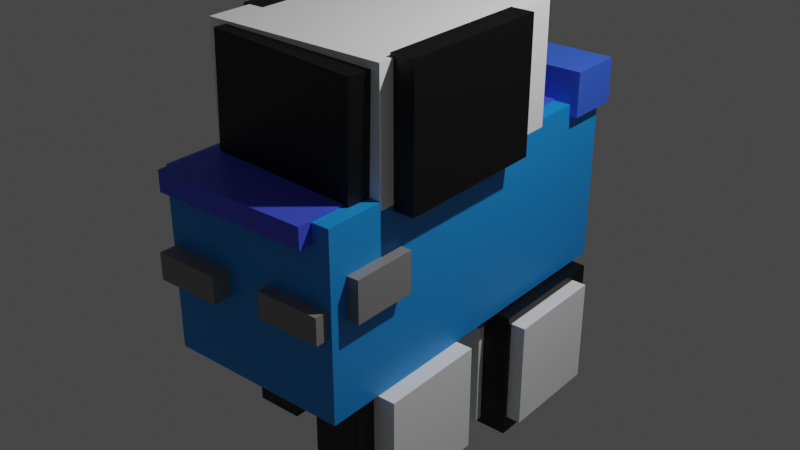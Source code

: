 # Source: crossy_road_car_.blend  (saved by Blender 3.5.10; exported with 4.5.12 LTS)
import bpy
from mathutils import Matrix  # noqa: F401  (used for matrix-valued properties, if any)

bpy.ops.wm.read_factory_settings(use_empty=True)
scene = bpy.context.scene
scene.name = 'Scene'

# ---- collections
col_collection = bpy.data.collections.new('Collection'); scene.collection.children.link(col_collection)

# ---- materials (node trees are filled in below, after node groups)
mat_material_001 = bpy.data.materials.new('Material.001')
mat_material_001.use_transparent_shadow = False
mat_material_002 = bpy.data.materials.new('Material.002')
mat_material_002.use_transparent_shadow = False
mat_material_003 = bpy.data.materials.new('Material.003')
mat_material_003.use_transparent_shadow = False
mat_material_004 = bpy.data.materials.new('Material.004')
mat_material_004.use_transparent_shadow = False
mat_material_005 = bpy.data.materials.new('Material.005')
mat_material_005.use_transparent_shadow = False
mat_material_008 = bpy.data.materials.new('Material.008')
mat_material_008.use_transparent_shadow = False
mat_material_006 = bpy.data.materials.new('Material.006')
mat_material_006.use_transparent_shadow = False
mat_material_009 = bpy.data.materials.new('Material.009')
mat_material_009.use_transparent_shadow = False
mat_material_007 = bpy.data.materials.new('Material.007')
mat_material_007.use_transparent_shadow = False
mat_material_010 = bpy.data.materials.new('Material.010')
mat_material_010.use_transparent_shadow = False
mat_material_011 = bpy.data.materials.new('Material.011')
mat_material_011.use_transparent_shadow = False

# ---- material node trees
mat_material_001.use_nodes = True; mat_material_001.node_tree.nodes.clear()
_N = mat_material_001.node_tree.nodes; _L = mat_material_001.node_tree.links
n0 = _N.new('ShaderNodeBsdfPrincipled'); n0.name = 'Principled BSDF'; n0.location = (10, 300)
n0.distribution = 'GGX'
n0.subsurface_method = 'RANDOM_WALK_SKIN'
n0.inputs[0].default_value = (0.009299, 0.288, 0.8, 1.0)
n0.inputs[3].default_value = 1.45
n0.inputs[27].default_value = (0.0, 0.0, 0.0, 1.0)
n0.inputs[28].default_value = 1.0
n1 = _N.new('ShaderNodeOutputMaterial'); n1.name = 'Material Output'; n1.location = (300, 300)
_L.new(n0.outputs[0], n1.inputs[0])
n1.is_active_output = True
mat_material_002.use_nodes = True; mat_material_002.node_tree.nodes.clear()
_N = mat_material_002.node_tree.nodes; _L = mat_material_002.node_tree.links
n0 = _N.new('ShaderNodeBsdfPrincipled'); n0.name = 'Principled BSDF'; n0.location = (10, 300)
n0.distribution = 'GGX'
n0.subsurface_method = 'RANDOM_WALK_SKIN'
n0.inputs[0].default_value = (0.06169, 0.09643, 0.8, 1.0)
n0.inputs[3].default_value = 1.45
n0.inputs[27].default_value = (0.0, 0.0, 0.0, 1.0)
n0.inputs[28].default_value = 1.0
n1 = _N.new('ShaderNodeOutputMaterial'); n1.name = 'Material Output'; n1.location = (300, 300)
_L.new(n0.outputs[0], n1.inputs[0])
n1.is_active_output = True
mat_material_003.use_nodes = True; mat_material_003.node_tree.nodes.clear()
_N = mat_material_003.node_tree.nodes; _L = mat_material_003.node_tree.links
n0 = _N.new('ShaderNodeBsdfPrincipled'); n0.name = 'Principled BSDF'; n0.location = (10, 300)
n0.distribution = 'GGX'
n0.subsurface_method = 'RANDOM_WALK_SKIN'
n0.inputs[0].default_value = (0.04368, 0.1272, 0.8, 1.0)
n0.inputs[3].default_value = 1.45
n0.inputs[27].default_value = (0.0, 0.0, 0.0, 1.0)
n0.inputs[28].default_value = 1.0
n1 = _N.new('ShaderNodeOutputMaterial'); n1.name = 'Material Output'; n1.location = (300, 300)
_L.new(n0.outputs[0], n1.inputs[0])
n1.is_active_output = True
mat_material_004.use_nodes = True; mat_material_004.node_tree.nodes.clear()
_N = mat_material_004.node_tree.nodes; _L = mat_material_004.node_tree.links
n0 = _N.new('ShaderNodeBsdfPrincipled'); n0.name = 'Principled BSDF'; n0.location = (10, 300)
n0.distribution = 'GGX'
n0.subsurface_method = 'RANDOM_WALK_SKIN'
n0.inputs[0].default_value = (0.2396, 0.2396, 0.2396, 1.0)
n0.inputs[3].default_value = 1.45
n0.inputs[27].default_value = (0.0, 0.0, 0.0, 1.0)
n0.inputs[28].default_value = 1.0
n1 = _N.new('ShaderNodeOutputMaterial'); n1.name = 'Material Output'; n1.location = (300, 300)
_L.new(n0.outputs[0], n1.inputs[0])
n1.is_active_output = True
mat_material_005.use_nodes = True; mat_material_005.node_tree.nodes.clear()
_N = mat_material_005.node_tree.nodes; _L = mat_material_005.node_tree.links
n0 = _N.new('ShaderNodeBsdfPrincipled'); n0.name = 'Principled BSDF'; n0.location = (10, 300)
n0.distribution = 'GGX'
n0.subsurface_method = 'RANDOM_WALK_SKIN'
n0.inputs[0].default_value = (0.0, 0.0, 0.0, 1.0)
n0.inputs[3].default_value = 1.45
n0.inputs[27].default_value = (0.0, 0.0, 0.0, 1.0)
n0.inputs[28].default_value = 1.0
n1 = _N.new('ShaderNodeOutputMaterial'); n1.name = 'Material Output'; n1.location = (300, 300)
_L.new(n0.outputs[0], n1.inputs[0])
n1.is_active_output = True
mat_material_008.use_nodes = True; mat_material_008.node_tree.nodes.clear()
_N = mat_material_008.node_tree.nodes; _L = mat_material_008.node_tree.links
n0 = _N.new('ShaderNodeBsdfPrincipled'); n0.name = 'Principled BSDF'; n0.location = (10, 300)
n0.distribution = 'GGX'
n0.subsurface_method = 'RANDOM_WALK_SKIN'
n0.inputs[0].default_value = (1.0, 1.0, 1.0, 1.0)
n0.inputs[3].default_value = 1.45
n0.inputs[27].default_value = (0.0, 0.0, 0.0, 1.0)
n0.inputs[28].default_value = 1.0
n1 = _N.new('ShaderNodeOutputMaterial'); n1.name = 'Material Output'; n1.location = (300, 300)
_L.new(n0.outputs[0], n1.inputs[0])
n1.is_active_output = True
mat_material_006.use_nodes = True; mat_material_006.node_tree.nodes.clear()
_N = mat_material_006.node_tree.nodes; _L = mat_material_006.node_tree.links
n0 = _N.new('ShaderNodeBsdfPrincipled'); n0.name = 'Principled BSDF'; n0.location = (10, 300)
n0.distribution = 'GGX'
n0.subsurface_method = 'RANDOM_WALK_SKIN'
n0.inputs[0].default_value = (1.0, 1.0, 1.0, 1.0)
n0.inputs[3].default_value = 1.45
n0.inputs[27].default_value = (0.0, 0.0, 0.0, 1.0)
n0.inputs[28].default_value = 1.0
n1 = _N.new('ShaderNodeOutputMaterial'); n1.name = 'Material Output'; n1.location = (300, 300)
_L.new(n0.outputs[0], n1.inputs[0])
n1.is_active_output = True
mat_material_009.use_nodes = True; mat_material_009.node_tree.nodes.clear()
_N = mat_material_009.node_tree.nodes; _L = mat_material_009.node_tree.links
n0 = _N.new('ShaderNodeBsdfPrincipled'); n0.name = 'Principled BSDF'; n0.location = (10, 300)
n0.distribution = 'GGX'
n0.subsurface_method = 'RANDOM_WALK_SKIN'
n0.inputs[0].default_value = (1.0, 1.0, 1.0, 1.0)
n0.inputs[3].default_value = 1.45
n0.inputs[27].default_value = (0.0, 0.0, 0.0, 1.0)
n0.inputs[28].default_value = 1.0
n1 = _N.new('ShaderNodeOutputMaterial'); n1.name = 'Material Output'; n1.location = (300, 300)
_L.new(n0.outputs[0], n1.inputs[0])
n1.is_active_output = True
mat_material_007.use_nodes = True; mat_material_007.node_tree.nodes.clear()
_N = mat_material_007.node_tree.nodes; _L = mat_material_007.node_tree.links
n0 = _N.new('ShaderNodeBsdfPrincipled'); n0.name = 'Principled BSDF'; n0.location = (10, 300)
n0.distribution = 'GGX'
n0.subsurface_method = 'RANDOM_WALK_SKIN'
n0.inputs[0].default_value = (1.0, 1.0, 1.0, 1.0)
n0.inputs[3].default_value = 1.45
n0.inputs[27].default_value = (0.0, 0.0, 0.0, 1.0)
n0.inputs[28].default_value = 1.0
n1 = _N.new('ShaderNodeOutputMaterial'); n1.name = 'Material Output'; n1.location = (300, 300)
_L.new(n0.outputs[0], n1.inputs[0])
n1.is_active_output = True
mat_material_010.use_nodes = True; mat_material_010.node_tree.nodes.clear()
_N = mat_material_010.node_tree.nodes; _L = mat_material_010.node_tree.links
n0 = _N.new('ShaderNodeBsdfPrincipled'); n0.name = 'Principled BSDF'; n0.location = (10, 300)
n0.distribution = 'GGX'
n0.subsurface_method = 'RANDOM_WALK_SKIN'
n0.inputs[0].default_value = (1.0, 1.0, 1.0, 1.0)
n0.inputs[3].default_value = 1.45
n0.inputs[27].default_value = (0.0, 0.0, 0.0, 1.0)
n0.inputs[28].default_value = 1.0
n1 = _N.new('ShaderNodeOutputMaterial'); n1.name = 'Material Output'; n1.location = (300, 300)
_L.new(n0.outputs[0], n1.inputs[0])
n1.is_active_output = True
mat_material_011.use_nodes = True; mat_material_011.node_tree.nodes.clear()
_N = mat_material_011.node_tree.nodes; _L = mat_material_011.node_tree.links
n0 = _N.new('ShaderNodeBsdfPrincipled'); n0.name = 'Principled BSDF'; n0.location = (10, 300)
n0.distribution = 'GGX'
n0.subsurface_method = 'RANDOM_WALK_SKIN'
n0.inputs[0].default_value = (0.0, 0.0, 0.0, 1.0)
n0.inputs[3].default_value = 1.45
n0.inputs[27].default_value = (0.0, 0.0, 0.0, 1.0)
n0.inputs[28].default_value = 1.0
n1 = _N.new('ShaderNodeOutputMaterial'); n1.name = 'Material Output'; n1.location = (300, 300)
_L.new(n0.outputs[0], n1.inputs[0])
n1.is_active_output = True

# ---- world
world_world = bpy.data.worlds.new('World'); scene.world = world_world
world_world.use_nodes = True; world_world.node_tree.nodes.clear()
_N = world_world.node_tree.nodes; _L = world_world.node_tree.links
n0 = _N.new('ShaderNodeOutputWorld'); n0.name = 'World Output'; n0.location = (300, 300)
n1 = _N.new('ShaderNodeBackground'); n1.name = 'Background'; n1.location = (10, 300)
n1.inputs[0].default_value = (0.05088, 0.05088, 0.05088, 1.0)
_L.new(n1.outputs[0], n0.inputs[0])
n0.is_active_output = True
world_world.color = (0.05088, 0.05088, 0.05088)
world_world.use_sun_shadow = False
world_world.sun_shadow_jitter_overblur = 0.0

# ---- lights
light_light = bpy.data.lights.new('Light', 'POINT')
light_light.transmission_factor = 0.0
light_light.energy = 1000.0
light_light.shadow_soft_size = 0.1
light_light.shadow_maximum_resolution = 0.006
light_light.use_absolute_resolution = True

# ---- meshes
me_cube_002 = bpy.data.meshes.new('Cube.002')
me_cube_002.from_pydata([(-1.0, -1.0, -1.0), (-1.0, -1.0, 1.0), (-1.0, 1.0, -1.0), (-1.0, 1.0, 1.0), (1.0, -1.0, -1.0), (1.0, -1.0, 1.0), (1.0, 1.0, -1.0), (1.0, 1.0, 1.0)], [], [(0, 1, 3, 2), (2, 3, 7, 6), (6, 7, 5, 4), (4, 5, 1, 0), (2, 6, 4, 0), (7, 3, 1, 5)])
_uv = me_cube_002.uv_layers.new(name='UVMap')
_uv.uv.foreach_set('vector', [0.375, 0.0, 0.625, 0.0, 0.625, 0.25, 0.375, 0.25, 0.375, 0.25, 0.625, 0.25, 0.625, 0.5, 0.375, 0.5, 0.375, 0.5, 0.625, 0.5, 0.625, 0.75, 0.375, 0.75, 0.375, 0.75, 0.625, 0.75, 0.625, 1.0, 0.375, 1.0, 0.125, 0.5, 0.375, 0.5, 0.375, 0.75, 0.125, 0.75, 0.625, 0.5, 0.875, 0.5, 0.875, 0.75, 0.625, 0.75])
me_cube_002.materials.append(mat_material_001)
me_cube_002.update()
me_cube_004 = bpy.data.meshes.new('Cube.004')
me_cube_004.from_pydata([(-1.0, -1.0, -1.0), (-1.0, -1.0, 1.0), (-1.0, 1.0, -1.0), (-1.0, 1.0, 1.0), (1.0, -1.0, -1.0), (1.0, -1.0, 1.0), (1.0, 1.0, -1.0), (1.0, 1.0, 1.0)], [], [(0, 1, 3, 2), (2, 3, 7, 6), (6, 7, 5, 4), (4, 5, 1, 0), (2, 6, 4, 0), (7, 3, 1, 5)])
_uv = me_cube_004.uv_layers.new(name='UVMap')
_uv.uv.foreach_set('vector', [0.375, 0.0, 0.625, 0.0, 0.625, 0.25, 0.375, 0.25, 0.375, 0.25, 0.625, 0.25, 0.625, 0.5, 0.375, 0.5, 0.375, 0.5, 0.625, 0.5, 0.625, 0.75, 0.375, 0.75, 0.375, 0.75, 0.625, 0.75, 0.625, 1.0, 0.375, 1.0, 0.125, 0.5, 0.375, 0.5, 0.375, 0.75, 0.125, 0.75, 0.625, 0.5, 0.875, 0.5, 0.875, 0.75, 0.625, 0.75])
me_cube_004.materials.append(mat_material_002)
me_cube_004.update()
me_cube_005 = bpy.data.meshes.new('Cube.005')
me_cube_005.from_pydata([(-1.0, -1.0, -1.0), (-1.0, -1.0, 1.0), (-1.0, 1.0, -1.0), (-1.0, 1.0, 1.0), (1.0, -1.0, -1.0), (1.0, -1.0, 1.0), (1.0, 1.0, -1.0), (1.0, 1.0, 1.0)], [], [(0, 1, 3, 2), (2, 3, 7, 6), (6, 7, 5, 4), (4, 5, 1, 0), (2, 6, 4, 0), (7, 3, 1, 5)])
_uv = me_cube_005.uv_layers.new(name='UVMap')
_uv.uv.foreach_set('vector', [0.375, 0.0, 0.625, 0.0, 0.625, 0.25, 0.375, 0.25, 0.375, 0.25, 0.625, 0.25, 0.625, 0.5, 0.375, 0.5, 0.375, 0.5, 0.625, 0.5, 0.625, 0.75, 0.375, 0.75, 0.375, 0.75, 0.625, 0.75, 0.625, 1.0, 0.375, 1.0, 0.125, 0.5, 0.375, 0.5, 0.375, 0.75, 0.125, 0.75, 0.625, 0.5, 0.875, 0.5, 0.875, 0.75, 0.625, 0.75])
me_cube_005.materials.append(mat_material_003)
me_cube_005.update()
me_cube_006 = bpy.data.meshes.new('Cube.006')
me_cube_006.from_pydata([(-1.0, -1.0, -1.0), (-1.0, -1.0, 1.0), (-1.0, 1.0, -1.0), (-1.0, 1.0, 1.0), (1.0, -1.0, -1.0), (1.0, -1.0, 1.0), (1.0, 1.0, -1.0), (1.0, 1.0, 1.0)], [], [(0, 1, 3, 2), (2, 3, 7, 6), (6, 7, 5, 4), (4, 5, 1, 0), (2, 6, 4, 0), (7, 3, 1, 5)])
_uv = me_cube_006.uv_layers.new(name='UVMap')
_uv.uv.foreach_set('vector', [0.375, 0.0, 0.625, 0.0, 0.625, 0.25, 0.375, 0.25, 0.375, 0.25, 0.625, 0.25, 0.625, 0.5, 0.375, 0.5, 0.375, 0.5, 0.625, 0.5, 0.625, 0.75, 0.375, 0.75, 0.375, 0.75, 0.625, 0.75, 0.625, 1.0, 0.375, 1.0, 0.125, 0.5, 0.375, 0.5, 0.375, 0.75, 0.125, 0.75, 0.625, 0.5, 0.875, 0.5, 0.875, 0.75, 0.625, 0.75])
me_cube_006.materials.append(mat_material_004)
me_cube_006.update()
me_cube_007 = bpy.data.meshes.new('Cube.007')
me_cube_007.from_pydata([(-1.0, -1.0, -1.0), (-1.0, -1.0, 1.0), (-1.0, 1.0, -1.0), (-1.0, 1.0, 1.0), (1.0, -1.0, -1.0), (1.0, -1.0, 1.0), (1.0, 1.0, -1.0), (1.0, 1.0, 1.0)], [], [(0, 1, 3, 2), (2, 3, 7, 6), (6, 7, 5, 4), (4, 5, 1, 0), (2, 6, 4, 0), (7, 3, 1, 5)])
_uv = me_cube_007.uv_layers.new(name='UVMap')
_uv.uv.foreach_set('vector', [0.375, 0.0, 0.625, 0.0, 0.625, 0.25, 0.375, 0.25, 0.375, 0.25, 0.625, 0.25, 0.625, 0.5, 0.375, 0.5, 0.375, 0.5, 0.625, 0.5, 0.625, 0.75, 0.375, 0.75, 0.375, 0.75, 0.625, 0.75, 0.625, 1.0, 0.375, 1.0, 0.125, 0.5, 0.375, 0.5, 0.375, 0.75, 0.125, 0.75, 0.625, 0.5, 0.875, 0.5, 0.875, 0.75, 0.625, 0.75])
me_cube_007.materials.append(mat_material_004)
me_cube_007.update()
me_cube_008 = bpy.data.meshes.new('Cube.008')
me_cube_008.from_pydata([(-1.0, -1.0, -1.0), (-1.0, -1.0, 1.0), (-1.0, 1.0, -1.0), (-1.0, 1.0, 1.0), (1.0, -1.0, -1.0), (1.0, -1.0, 1.0), (1.0, 1.0, -1.0), (1.0, 1.0, 1.0)], [], [(0, 1, 3, 2), (2, 3, 7, 6), (6, 7, 5, 4), (4, 5, 1, 0), (2, 6, 4, 0), (7, 3, 1, 5)])
_uv = me_cube_008.uv_layers.new(name='UVMap')
_uv.uv.foreach_set('vector', [0.375, 0.0, 0.625, 0.0, 0.625, 0.25, 0.375, 0.25, 0.375, 0.25, 0.625, 0.25, 0.625, 0.5, 0.375, 0.5, 0.375, 0.5, 0.625, 0.5, 0.625, 0.75, 0.375, 0.75, 0.375, 0.75, 0.625, 0.75, 0.625, 1.0, 0.375, 1.0, 0.125, 0.5, 0.375, 0.5, 0.375, 0.75, 0.125, 0.75, 0.625, 0.5, 0.875, 0.5, 0.875, 0.75, 0.625, 0.75])
me_cube_008.materials.append(mat_material_005)
me_cube_008.update()
me_cube_009 = bpy.data.meshes.new('Cube.009')
me_cube_009.from_pydata([(-1.0, -1.0, -1.0), (-1.0, -1.0, 1.0), (-1.0, 1.0, -1.0), (-1.0, 1.0, 1.0), (1.0, -1.0, -1.0), (1.0, -1.0, 1.0), (1.0, 1.0, -1.0), (1.0, 1.0, 1.0)], [], [(0, 1, 3, 2), (2, 3, 7, 6), (6, 7, 5, 4), (4, 5, 1, 0), (2, 6, 4, 0), (7, 3, 1, 5)])
_uv = me_cube_009.uv_layers.new(name='UVMap')
_uv.uv.foreach_set('vector', [0.375, 0.0, 0.625, 0.0, 0.625, 0.25, 0.375, 0.25, 0.375, 0.25, 0.625, 0.25, 0.625, 0.5, 0.375, 0.5, 0.375, 0.5, 0.625, 0.5, 0.625, 0.75, 0.375, 0.75, 0.375, 0.75, 0.625, 0.75, 0.625, 1.0, 0.375, 1.0, 0.125, 0.5, 0.375, 0.5, 0.375, 0.75, 0.125, 0.75, 0.625, 0.5, 0.875, 0.5, 0.875, 0.75, 0.625, 0.75])
me_cube_009.materials.append(mat_material_005)
me_cube_009.update()
me_cube_010 = bpy.data.meshes.new('Cube.010')
me_cube_010.from_pydata([(-1.0, -1.0, -1.0), (-1.0, -1.0, 1.0), (-1.0, 1.0, -1.0), (-1.0, 1.0, 1.0), (1.0, -1.0, -1.0), (1.0, -1.0, 1.0), (1.0, 1.0, -1.0), (1.0, 1.0, 1.0)], [], [(0, 1, 3, 2), (2, 3, 7, 6), (6, 7, 5, 4), (4, 5, 1, 0), (2, 6, 4, 0), (7, 3, 1, 5)])
_uv = me_cube_010.uv_layers.new(name='UVMap')
_uv.uv.foreach_set('vector', [0.375, 0.0, 0.625, 0.0, 0.625, 0.25, 0.375, 0.25, 0.375, 0.25, 0.625, 0.25, 0.625, 0.5, 0.375, 0.5, 0.375, 0.5, 0.625, 0.5, 0.625, 0.75, 0.375, 0.75, 0.375, 0.75, 0.625, 0.75, 0.625, 1.0, 0.375, 1.0, 0.125, 0.5, 0.375, 0.5, 0.375, 0.75, 0.125, 0.75, 0.625, 0.5, 0.875, 0.5, 0.875, 0.75, 0.625, 0.75])
me_cube_010.materials.append(mat_material_005)
me_cube_010.update()
me_cube_011 = bpy.data.meshes.new('Cube.011')
me_cube_011.from_pydata([(-1.0, -1.0, -1.0), (-1.0, -1.0, 1.0), (-1.0, 1.0, -1.0), (-1.0, 1.0, 1.0), (1.0, -1.0, -1.0), (1.0, -1.0, 1.0), (1.0, 1.0, -1.0), (1.0, 1.0, 1.0)], [], [(0, 1, 3, 2), (2, 3, 7, 6), (6, 7, 5, 4), (4, 5, 1, 0), (2, 6, 4, 0), (7, 3, 1, 5)])
_uv = me_cube_011.uv_layers.new(name='UVMap')
_uv.uv.foreach_set('vector', [0.375, 0.0, 0.625, 0.0, 0.625, 0.25, 0.375, 0.25, 0.375, 0.25, 0.625, 0.25, 0.625, 0.5, 0.375, 0.5, 0.375, 0.5, 0.625, 0.5, 0.625, 0.75, 0.375, 0.75, 0.375, 0.75, 0.625, 0.75, 0.625, 1.0, 0.375, 1.0, 0.125, 0.5, 0.375, 0.5, 0.375, 0.75, 0.125, 0.75, 0.625, 0.5, 0.875, 0.5, 0.875, 0.75, 0.625, 0.75])
me_cube_011.materials.append(mat_material_005)
me_cube_011.update()
me_cube_012 = bpy.data.meshes.new('Cube.012')
me_cube_012.from_pydata([(-1.0, -1.0, -1.0), (-1.0, -1.0, 1.0), (-1.0, 1.0, -1.0), (-1.0, 1.0, 1.0), (1.0, -1.0, -1.0), (1.0, -1.0, 1.0), (1.0, 1.0, -1.0), (1.0, 1.0, 1.0)], [], [(0, 1, 3, 2), (2, 3, 7, 6), (6, 7, 5, 4), (4, 5, 1, 0), (2, 6, 4, 0), (7, 3, 1, 5)])
_uv = me_cube_012.uv_layers.new(name='UVMap')
_uv.uv.foreach_set('vector', [0.375, 0.0, 0.625, 0.0, 0.625, 0.25, 0.375, 0.25, 0.375, 0.25, 0.625, 0.25, 0.625, 0.5, 0.375, 0.5, 0.375, 0.5, 0.625, 0.5, 0.625, 0.75, 0.375, 0.75, 0.375, 0.75, 0.625, 0.75, 0.625, 1.0, 0.375, 1.0, 0.125, 0.5, 0.375, 0.5, 0.375, 0.75, 0.125, 0.75, 0.625, 0.5, 0.875, 0.5, 0.875, 0.75, 0.625, 0.75])
me_cube_012.materials.append(mat_material_008)
me_cube_012.update()
me_cube_013 = bpy.data.meshes.new('Cube.013')
me_cube_013.from_pydata([(-1.0, -1.0, -1.0), (-1.0, -1.0, 1.0), (-1.0, 1.0, -1.0), (-1.0, 1.0, 1.0), (1.0, -1.0, -1.0), (1.0, -1.0, 1.0), (1.0, 1.0, -1.0), (1.0, 1.0, 1.0)], [], [(0, 1, 3, 2), (2, 3, 7, 6), (6, 7, 5, 4), (4, 5, 1, 0), (2, 6, 4, 0), (7, 3, 1, 5)])
_uv = me_cube_013.uv_layers.new(name='UVMap')
_uv.uv.foreach_set('vector', [0.375, 0.0, 0.625, 0.0, 0.625, 0.25, 0.375, 0.25, 0.375, 0.25, 0.625, 0.25, 0.625, 0.5, 0.375, 0.5, 0.375, 0.5, 0.625, 0.5, 0.625, 0.75, 0.375, 0.75, 0.375, 0.75, 0.625, 0.75, 0.625, 1.0, 0.375, 1.0, 0.125, 0.5, 0.375, 0.5, 0.375, 0.75, 0.125, 0.75, 0.625, 0.5, 0.875, 0.5, 0.875, 0.75, 0.625, 0.75])
me_cube_013.materials.append(mat_material_006)
me_cube_013.update()
me_cube_014 = bpy.data.meshes.new('Cube.014')
me_cube_014.from_pydata([(-1.0, -1.0, -1.0), (-1.0, -1.0, 1.0), (-1.0, 1.0, -1.0), (-1.0, 1.0, 1.0), (1.0, -1.0, -1.0), (1.0, -1.0, 1.0), (1.0, 1.0, -1.0), (1.0, 1.0, 1.0)], [], [(0, 1, 3, 2), (2, 3, 7, 6), (6, 7, 5, 4), (4, 5, 1, 0), (2, 6, 4, 0), (7, 3, 1, 5)])
_uv = me_cube_014.uv_layers.new(name='UVMap')
_uv.uv.foreach_set('vector', [0.375, 0.0, 0.625, 0.0, 0.625, 0.25, 0.375, 0.25, 0.375, 0.25, 0.625, 0.25, 0.625, 0.5, 0.375, 0.5, 0.375, 0.5, 0.625, 0.5, 0.625, 0.75, 0.375, 0.75, 0.375, 0.75, 0.625, 0.75, 0.625, 1.0, 0.375, 1.0, 0.125, 0.5, 0.375, 0.5, 0.375, 0.75, 0.125, 0.75, 0.625, 0.5, 0.875, 0.5, 0.875, 0.75, 0.625, 0.75])
me_cube_014.materials.append(mat_material_009)
me_cube_014.update()
me_cube_015 = bpy.data.meshes.new('Cube.015')
me_cube_015.from_pydata([(-1.0, -1.0, -1.0), (-1.0, -1.0, 1.0), (-1.0, 1.0, -1.0), (-1.0, 1.0, 1.0), (1.0, -1.0, -1.0), (1.0, -1.0, 1.0), (1.0, 1.0, -1.0), (1.0, 1.0, 1.0)], [], [(0, 1, 3, 2), (2, 3, 7, 6), (6, 7, 5, 4), (4, 5, 1, 0), (2, 6, 4, 0), (7, 3, 1, 5)])
_uv = me_cube_015.uv_layers.new(name='UVMap')
_uv.uv.foreach_set('vector', [0.375, 0.0, 0.625, 0.0, 0.625, 0.25, 0.375, 0.25, 0.375, 0.25, 0.625, 0.25, 0.625, 0.5, 0.375, 0.5, 0.375, 0.5, 0.625, 0.5, 0.625, 0.75, 0.375, 0.75, 0.375, 0.75, 0.625, 0.75, 0.625, 1.0, 0.375, 1.0, 0.125, 0.5, 0.375, 0.5, 0.375, 0.75, 0.125, 0.75, 0.625, 0.5, 0.875, 0.5, 0.875, 0.75, 0.625, 0.75])
me_cube_015.materials.append(mat_material_007)
me_cube_015.update()
me_cube_016 = bpy.data.meshes.new('Cube.016')
me_cube_016.from_pydata([(-1.0, -1.0, -1.0), (-1.0, -1.0, 1.0), (-1.0, 1.0, -1.0), (-1.0, 1.0, 1.0), (1.0, -1.0, -1.0), (1.0, -1.0, 1.0), (1.0, 1.0, -1.0), (1.0, 1.0, 1.0)], [], [(0, 1, 3, 2), (2, 3, 7, 6), (6, 7, 5, 4), (4, 5, 1, 0), (2, 6, 4, 0), (7, 3, 1, 5)])
_uv = me_cube_016.uv_layers.new(name='UVMap')
_uv.uv.foreach_set('vector', [0.375, 0.0, 0.625, 0.0, 0.625, 0.25, 0.375, 0.25, 0.375, 0.25, 0.625, 0.25, 0.625, 0.5, 0.375, 0.5, 0.375, 0.5, 0.625, 0.5, 0.625, 0.75, 0.375, 0.75, 0.375, 0.75, 0.625, 0.75, 0.625, 1.0, 0.375, 1.0, 0.125, 0.5, 0.375, 0.5, 0.375, 0.75, 0.125, 0.75, 0.625, 0.5, 0.875, 0.5, 0.875, 0.75, 0.625, 0.75])
me_cube_016.materials.append(mat_material_007)
me_cube_016.update()
me_cube_017 = bpy.data.meshes.new('Cube.017')
me_cube_017.from_pydata([(-1.0, -1.0, -1.0), (-1.0, -1.0, 1.0), (-1.0, 1.0, -1.0), (-1.0, 1.0, 1.0), (1.0, -1.0, -1.0), (1.0, -1.0, 1.0), (1.0, 1.0, -1.0), (1.0, 1.0, 1.0)], [], [(0, 1, 3, 2), (2, 3, 7, 6), (6, 7, 5, 4), (4, 5, 1, 0), (2, 6, 4, 0), (7, 3, 1, 5)])
_uv = me_cube_017.uv_layers.new(name='UVMap')
_uv.uv.foreach_set('vector', [0.375, 0.0, 0.625, 0.0, 0.625, 0.25, 0.375, 0.25, 0.375, 0.25, 0.625, 0.25, 0.625, 0.5, 0.375, 0.5, 0.375, 0.5, 0.625, 0.5, 0.625, 0.75, 0.375, 0.75, 0.375, 0.75, 0.625, 0.75, 0.625, 1.0, 0.375, 1.0, 0.125, 0.5, 0.375, 0.5, 0.375, 0.75, 0.125, 0.75, 0.625, 0.5, 0.875, 0.5, 0.875, 0.75, 0.625, 0.75])
me_cube_017.materials.append(mat_material_007)
me_cube_017.update()
me_cube_018 = bpy.data.meshes.new('Cube.018')
me_cube_018.from_pydata([(-1.0, -1.0, -1.0), (-1.0, -1.0, 1.0), (-1.0, 1.0, -1.0), (-1.0, 1.0, 1.0), (1.0, -1.0, -1.0), (1.0, -1.0, 1.0), (1.0, 1.0, -1.0), (1.0, 1.0, 1.0)], [], [(0, 1, 3, 2), (2, 3, 7, 6), (6, 7, 5, 4), (4, 5, 1, 0), (2, 6, 4, 0), (7, 3, 1, 5)])
_uv = me_cube_018.uv_layers.new(name='UVMap')
_uv.uv.foreach_set('vector', [0.375, 0.0, 0.625, 0.0, 0.625, 0.25, 0.375, 0.25, 0.375, 0.25, 0.625, 0.25, 0.625, 0.5, 0.375, 0.5, 0.375, 0.5, 0.625, 0.5, 0.625, 0.75, 0.375, 0.75, 0.375, 0.75, 0.625, 0.75, 0.625, 1.0, 0.375, 1.0, 0.125, 0.5, 0.375, 0.5, 0.375, 0.75, 0.125, 0.75, 0.625, 0.5, 0.875, 0.5, 0.875, 0.75, 0.625, 0.75])
me_cube_018.materials.append(mat_material_006)
me_cube_018.update()
me_cube_019 = bpy.data.meshes.new('Cube.019')
me_cube_019.from_pydata([(-1.0, -1.0, -1.0), (-1.0, -1.0, 1.0), (-1.0, 1.0, -1.0), (-1.0, 1.0, 1.0), (1.0, -1.0, -1.0), (1.0, -1.0, 1.0), (1.0, 1.0, -1.0), (1.0, 1.0, 1.0)], [], [(0, 1, 3, 2), (2, 3, 7, 6), (6, 7, 5, 4), (4, 5, 1, 0), (2, 6, 4, 0), (7, 3, 1, 5)])
_uv = me_cube_019.uv_layers.new(name='UVMap')
_uv.uv.foreach_set('vector', [0.375, 0.0, 0.625, 0.0, 0.625, 0.25, 0.375, 0.25, 0.375, 0.25, 0.625, 0.25, 0.625, 0.5, 0.375, 0.5, 0.375, 0.5, 0.625, 0.5, 0.625, 0.75, 0.375, 0.75, 0.375, 0.75, 0.625, 0.75, 0.625, 1.0, 0.375, 1.0, 0.125, 0.5, 0.375, 0.5, 0.375, 0.75, 0.125, 0.75, 0.625, 0.5, 0.875, 0.5, 0.875, 0.75, 0.625, 0.75])
me_cube_019.materials.append(mat_material_006)
me_cube_019.update()
me_cube_020 = bpy.data.meshes.new('Cube.020')
me_cube_020.from_pydata([(-1.0, -1.0, -1.0), (-1.0, -1.0, 1.0), (-1.0, 1.0, -1.0), (-1.0, 1.0, 1.0), (1.0, -1.0, -1.0), (1.0, -1.0, 1.0), (1.0, 1.0, -1.0), (1.0, 1.0, 1.0)], [], [(0, 1, 3, 2), (2, 3, 7, 6), (6, 7, 5, 4), (4, 5, 1, 0), (2, 6, 4, 0), (7, 3, 1, 5)])
_uv = me_cube_020.uv_layers.new(name='UVMap')
_uv.uv.foreach_set('vector', [0.375, 0.0, 0.625, 0.0, 0.625, 0.25, 0.375, 0.25, 0.375, 0.25, 0.625, 0.25, 0.625, 0.5, 0.375, 0.5, 0.375, 0.5, 0.625, 0.5, 0.625, 0.75, 0.375, 0.75, 0.375, 0.75, 0.625, 0.75, 0.625, 1.0, 0.375, 1.0, 0.125, 0.5, 0.375, 0.5, 0.375, 0.75, 0.125, 0.75, 0.625, 0.5, 0.875, 0.5, 0.875, 0.75, 0.625, 0.75])
me_cube_020.materials.append(mat_material_010)
me_cube_020.update()
me_cube_021 = bpy.data.meshes.new('Cube.021')
me_cube_021.from_pydata([(-1.0, -1.0, -1.0), (-1.0, -1.0, 1.0), (-1.0, 1.0, -1.0), (-1.0, 1.0, 1.0), (1.0, -1.0, -1.0), (1.0, -1.0, 1.0), (1.0, 1.0, -1.0), (1.0, 1.0, 1.0)], [], [(0, 1, 3, 2), (2, 3, 7, 6), (6, 7, 5, 4), (4, 5, 1, 0), (2, 6, 4, 0), (7, 3, 1, 5)])
_uv = me_cube_021.uv_layers.new(name='UVMap')
_uv.uv.foreach_set('vector', [0.375, 0.0, 0.625, 0.0, 0.625, 0.25, 0.375, 0.25, 0.375, 0.25, 0.625, 0.25, 0.625, 0.5, 0.375, 0.5, 0.375, 0.5, 0.625, 0.5, 0.625, 0.75, 0.375, 0.75, 0.375, 0.75, 0.625, 0.75, 0.625, 1.0, 0.375, 1.0, 0.125, 0.5, 0.375, 0.5, 0.375, 0.75, 0.125, 0.75, 0.625, 0.5, 0.875, 0.5, 0.875, 0.75, 0.625, 0.75])
me_cube_021.materials.append(mat_material_011)
me_cube_021.update()
me_cube_022 = bpy.data.meshes.new('Cube.022')
me_cube_022.from_pydata([(-1.0, -1.0, -1.0), (-1.0, -1.0, 1.0), (-1.0, 1.0, -1.0), (-1.0, 1.0, 1.0), (1.0, -1.0, -1.0), (1.0, -1.0, 1.0), (1.0, 1.0, -1.0), (1.0, 1.0, 1.0)], [], [(0, 1, 3, 2), (2, 3, 7, 6), (6, 7, 5, 4), (4, 5, 1, 0), (2, 6, 4, 0), (7, 3, 1, 5)])
_uv = me_cube_022.uv_layers.new(name='UVMap')
_uv.uv.foreach_set('vector', [0.375, 0.0, 0.625, 0.0, 0.625, 0.25, 0.375, 0.25, 0.375, 0.25, 0.625, 0.25, 0.625, 0.5, 0.375, 0.5, 0.375, 0.5, 0.625, 0.5, 0.625, 0.75, 0.375, 0.75, 0.375, 0.75, 0.625, 0.75, 0.625, 1.0, 0.375, 1.0, 0.125, 0.5, 0.375, 0.5, 0.375, 0.75, 0.125, 0.75, 0.625, 0.5, 0.875, 0.5, 0.875, 0.75, 0.625, 0.75])
me_cube_022.materials.append(mat_material_011)
me_cube_022.update()
me_cube_023 = bpy.data.meshes.new('Cube.023')
me_cube_023.from_pydata([(-1.0, -1.0, -1.0), (-1.0, -1.0, 1.0), (-1.0, 1.0, -1.0), (-1.0, 1.0, 1.0), (1.0, -1.0, -1.0), (1.0, -1.0, 1.0), (1.0, 1.0, -1.0), (1.0, 1.0, 1.0)], [], [(0, 1, 3, 2), (2, 3, 7, 6), (6, 7, 5, 4), (4, 5, 1, 0), (2, 6, 4, 0), (7, 3, 1, 5)])
_uv = me_cube_023.uv_layers.new(name='UVMap')
_uv.uv.foreach_set('vector', [0.375, 0.0, 0.625, 0.0, 0.625, 0.25, 0.375, 0.25, 0.375, 0.25, 0.625, 0.25, 0.625, 0.5, 0.375, 0.5, 0.375, 0.5, 0.625, 0.5, 0.625, 0.75, 0.375, 0.75, 0.375, 0.75, 0.625, 0.75, 0.625, 1.0, 0.375, 1.0, 0.125, 0.5, 0.375, 0.5, 0.375, 0.75, 0.125, 0.75, 0.625, 0.5, 0.875, 0.5, 0.875, 0.75, 0.625, 0.75])
me_cube_023.materials.append(mat_material_011)
me_cube_023.update()
me_cube_024 = bpy.data.meshes.new('Cube.024')
me_cube_024.from_pydata([(-1.0, -1.0, -1.0), (-1.0, -1.0, 1.0), (-1.0, 1.0, -1.0), (-1.0, 1.0, 1.0), (1.0, -1.0, -1.0), (1.0, -1.0, 1.0), (1.0, 1.0, -1.0), (1.0, 1.0, 1.0)], [], [(0, 1, 3, 2), (2, 3, 7, 6), (6, 7, 5, 4), (4, 5, 1, 0), (2, 6, 4, 0), (7, 3, 1, 5)])
_uv = me_cube_024.uv_layers.new(name='UVMap')
_uv.uv.foreach_set('vector', [0.375, 0.0, 0.625, 0.0, 0.625, 0.25, 0.375, 0.25, 0.375, 0.25, 0.625, 0.25, 0.625, 0.5, 0.375, 0.5, 0.375, 0.5, 0.625, 0.5, 0.625, 0.75, 0.375, 0.75, 0.375, 0.75, 0.625, 0.75, 0.625, 1.0, 0.375, 1.0, 0.125, 0.5, 0.375, 0.5, 0.375, 0.75, 0.125, 0.75, 0.625, 0.5, 0.875, 0.5, 0.875, 0.75, 0.625, 0.75])
me_cube_024.materials.append(mat_material_011)
me_cube_024.update()
me_cube_001 = bpy.data.meshes.new('Cube.001')
me_cube_001.from_pydata([(-1.0, -1.0, -1.0), (-1.0, -1.0, 1.0), (-1.0, 1.0, -1.0), (-1.0, 1.0, 1.0), (1.0, -1.0, -1.0), (1.0, -1.0, 1.0), (1.0, 1.0, -1.0), (1.0, 1.0, 1.0)], [], [(0, 1, 3, 2), (2, 3, 7, 6), (6, 7, 5, 4), (4, 5, 1, 0), (2, 6, 4, 0), (7, 3, 1, 5)])
_uv = me_cube_001.uv_layers.new(name='UVMap')
_uv.uv.foreach_set('vector', [0.375, 0.0, 0.625, 0.0, 0.625, 0.25, 0.375, 0.25, 0.375, 0.25, 0.625, 0.25, 0.625, 0.5, 0.375, 0.5, 0.375, 0.5, 0.625, 0.5, 0.625, 0.75, 0.375, 0.75, 0.375, 0.75, 0.625, 0.75, 0.625, 1.0, 0.375, 1.0, 0.125, 0.5, 0.375, 0.5, 0.375, 0.75, 0.125, 0.75, 0.625, 0.5, 0.875, 0.5, 0.875, 0.75, 0.625, 0.75])
me_cube_001.materials.append(mat_material_004)
me_cube_001.update()
me_cube_003 = bpy.data.meshes.new('Cube.003')
me_cube_003.from_pydata([(-1.0, -1.0, -1.0), (-1.0, -1.0, 1.0), (-1.0, 1.0, -1.0), (-1.0, 1.0, 1.0), (1.0, -1.0, -1.0), (1.0, -1.0, 1.0), (1.0, 1.0, -1.0), (1.0, 1.0, 1.0)], [], [(0, 1, 3, 2), (2, 3, 7, 6), (6, 7, 5, 4), (4, 5, 1, 0), (2, 6, 4, 0), (7, 3, 1, 5)])
_uv = me_cube_003.uv_layers.new(name='UVMap')
_uv.uv.foreach_set('vector', [0.375, 0.0, 0.625, 0.0, 0.625, 0.25, 0.375, 0.25, 0.375, 0.25, 0.625, 0.25, 0.625, 0.5, 0.375, 0.5, 0.375, 0.5, 0.625, 0.5, 0.625, 0.75, 0.375, 0.75, 0.375, 0.75, 0.625, 0.75, 0.625, 1.0, 0.375, 1.0, 0.125, 0.5, 0.375, 0.5, 0.375, 0.75, 0.125, 0.75, 0.625, 0.5, 0.875, 0.5, 0.875, 0.75, 0.625, 0.75])
me_cube_003.materials.append(mat_material_004)
me_cube_003.update()

# ---- objects
ob_light = bpy.data.objects.new('Light', light_light)
ob_cube = bpy.data.objects.new('Cube', me_cube_002)
ob_cube_001 = bpy.data.objects.new('Cube.001', me_cube_004)
ob_cube_002 = bpy.data.objects.new('Cube.002', me_cube_005)
ob_cube_003 = bpy.data.objects.new('Cube.003', me_cube_006)
ob_cube_004 = bpy.data.objects.new('Cube.004', me_cube_007)
ob_cube_005 = bpy.data.objects.new('Cube.005', me_cube_008)
ob_cube_006 = bpy.data.objects.new('Cube.006', me_cube_009)
ob_cube_007 = bpy.data.objects.new('Cube.007', me_cube_010)
ob_cube_008 = bpy.data.objects.new('Cube.008', me_cube_011)
ob_cube_009 = bpy.data.objects.new('Cube.009', me_cube_012)
ob_cube_010 = bpy.data.objects.new('Cube.010', me_cube_013)
ob_cube_011 = bpy.data.objects.new('Cube.011', me_cube_014)
ob_cube_012 = bpy.data.objects.new('Cube.012', me_cube_015)
ob_cube_013 = bpy.data.objects.new('Cube.013', me_cube_016)
ob_cube_014 = bpy.data.objects.new('Cube.014', me_cube_017)
ob_cube_015 = bpy.data.objects.new('Cube.015', me_cube_018)
ob_cube_016 = bpy.data.objects.new('Cube.016', me_cube_019)
ob_cube_017 = bpy.data.objects.new('Cube.017', me_cube_020)
ob_cube_018 = bpy.data.objects.new('Cube.018', me_cube_021)
ob_cube_019 = bpy.data.objects.new('Cube.019', me_cube_022)
ob_cube_020 = bpy.data.objects.new('Cube.020', me_cube_023)
ob_cube_021 = bpy.data.objects.new('Cube.021', me_cube_024)
ob_cube_022 = bpy.data.objects.new('Cube.022', me_cube_001)
ob_cube_023 = bpy.data.objects.new('Cube.023', me_cube_003)

# ---- transforms, parenting, visibility, modifiers, constraints
ob_light.location = (4.076, 1.005, 5.904)
ob_light.rotation_euler = (0.6503, 0.05522, 1.866)
ob_light.lock_rotations_4d = False
ob_light.empty_display_type = 'ARROWS'
ob_light.color = (0.0, 0.0, 0.0, 0.0)
ob_light.lineart.crease_threshold = 0.0
ob_cube.location = (0.0, 0.0, 0.0)
ob_cube.scale = (1.0, 2.079, 0.9736)
ob_cube_001.location = (-0.05983, -0.1648, 0.8801)
ob_cube_001.scale = (0.8698, 2.063, 0.11)
ob_cube_002.location = (0.08908, 1.839, 1.092)
ob_cube_002.scale = (1.0, 0.3135, -0.2453)
ob_cube_003.location = (0.428, -1.529, 0.2381)
ob_cube_003.scale = (0.6961, 0.3472, -0.2173)
ob_cube_004.location = (-0.4396, -1.482, 0.2138)
ob_cube_004.scale = (0.6961, 0.3472, -0.2173)
ob_cube_005.location = (0.6776, -0.9861, -1.578)
ob_cube_005.scale = (0.2644, 0.7302, 0.7302)
ob_cube_006.location = (-0.797, -0.3344, -1.46)
ob_cube_006.scale = (0.2644, 0.7302, 0.7302)
ob_cube_007.location = (0.8709, 1.131, -1.73)
ob_cube_007.scale = (0.2644, 0.7302, 0.7302)
ob_cube_008.location = (-0.6888, 1.328, -1.68)
ob_cube_008.scale = (0.2644, 0.7302, 0.7302)
ob_cube_009.location = (1.057, -0.9019, -1.568)
ob_cube_009.scale = (0.1283, -0.5894, -0.5894)
ob_cube_010.location = (1.172, 1.037, -1.674)
ob_cube_010.scale = (0.1283, -0.5894, -0.5894)
ob_cube_011.location = (-0.5071, 1.326, -1.659)
ob_cube_011.scale = (0.1283, -0.5894, -0.5894)
ob_cube_012.location = (-0.505, -0.2272, -1.582)
ob_cube_012.scale = (0.1283, -0.5894, -0.5894)
ob_cube_013.location = (-1.047, -0.1639, -1.518)
ob_cube_013.scale = (0.1283, -0.5894, -0.5894)
ob_cube_014.location = (-0.8622, 1.199, -1.81)
ob_cube_014.scale = (0.1283, -0.5894, -0.5894)
ob_cube_015.location = (0.6992, 0.908, -1.8)
ob_cube_015.scale = (0.1283, -0.5894, -0.5894)
ob_cube_016.location = (0.5336, -0.7356, -1.504)
ob_cube_016.scale = (0.1283, -0.5894, -0.5894)
ob_cube_017.location = (0.0003442, -0.2101, 1.542)
ob_cube_017.scale = (1.0, 1.229, 0.6545)
ob_cube_018.location = (-0.9544, -0.1027, 1.498)
ob_cube_018.scale = (0.1254, 0.8454, 0.7032)
ob_cube_019.location = (0.03924, -1.51, 1.422)
ob_cube_019.rotation_euler = (0.0264, 0.009822, 1.503)
ob_cube_019.scale = (0.1255, 0.8455, 0.7234)
ob_cube_020.location = (1.092, -0.4239, 1.529)
ob_cube_020.scale = (0.1254, 0.8454, 0.7032)
ob_cube_021.location = (0.0541, 1.088, 1.535)
ob_cube_021.rotation_euler = (0.0264, 0.009822, 1.503)
ob_cube_021.scale = (0.1255, 0.8455, 0.7234)
ob_cube_022.location = (0.6055, -1.991, 0.04415)
ob_cube_022.scale = (0.3468, 0.2242, -0.1403)
ob_cube_023.location = (-0.613, -2.043, 0.0152)
ob_cube_023.scale = (0.3565, 0.2301, -0.1441)

# ---- collection membership
col_collection.objects.link(ob_light)
col_collection.objects.link(ob_cube)
col_collection.objects.link(ob_cube_001)
col_collection.objects.link(ob_cube_002)
col_collection.objects.link(ob_cube_003)
col_collection.objects.link(ob_cube_004)
col_collection.objects.link(ob_cube_005)
col_collection.objects.link(ob_cube_006)
col_collection.objects.link(ob_cube_007)
col_collection.objects.link(ob_cube_008)
col_collection.objects.link(ob_cube_009)
col_collection.objects.link(ob_cube_010)
col_collection.objects.link(ob_cube_011)
col_collection.objects.link(ob_cube_012)
col_collection.objects.link(ob_cube_013)
col_collection.objects.link(ob_cube_014)
col_collection.objects.link(ob_cube_015)
col_collection.objects.link(ob_cube_016)
col_collection.objects.link(ob_cube_017)
col_collection.objects.link(ob_cube_018)
col_collection.objects.link(ob_cube_019)
col_collection.objects.link(ob_cube_020)
col_collection.objects.link(ob_cube_021)
col_collection.objects.link(ob_cube_022)
col_collection.objects.link(ob_cube_023)

# ---- scene / render settings (as saved in the file)
scene.frame_start = 1; scene.frame_end = 250; scene.frame_set(1)
scene.render.engine = 'BLENDER_EEVEE_NEXT'
scene.cycles.sampling_pattern = 'TABULATED_SOBOL'
scene.view_settings.view_transform = 'Filmic'
bpy.context.view_layer.update()

# ---- added for rendering (the .blend has no active camera): camera
cam_auto = bpy.data.cameras.new('AutoCamera')
cam_auto.lens = 50.0
cam_auto.sensor_width = 36.0
cam_auto.clip_end = 1000.0
ob_auto_camera = bpy.data.objects.new('AutoCamera', cam_auto)
scene.collection.objects.link(ob_auto_camera)
ob_auto_camera.location = (6.48512, -7.7674, 5.04879)
ob_auto_camera.rotation_euler = (1.09748, -7.21219e-08, 0.694738)
scene.camera = ob_auto_camera
bpy.context.view_layer.update()
